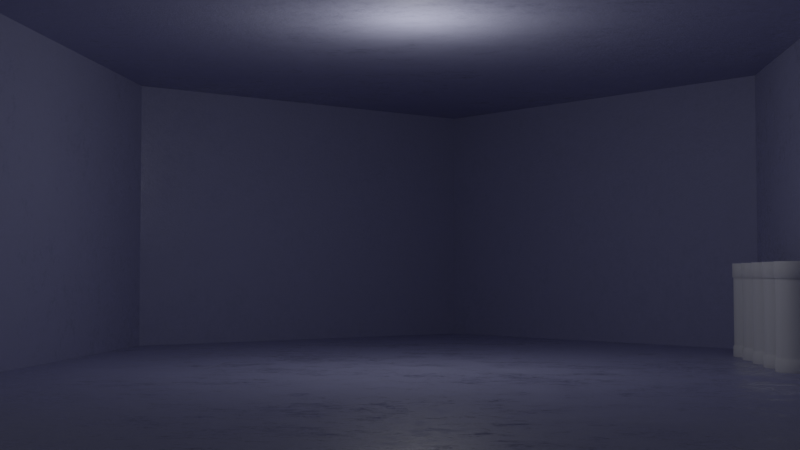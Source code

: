# Source: central_area.blend  (saved by Blender 3.1.7; exported with 4.5.12 LTS)
import bpy
from mathutils import Matrix  # noqa: F401  (used for matrix-valued properties, if any)

bpy.ops.wm.read_factory_settings(use_empty=True)
scene = bpy.context.scene
scene.name = 'Scene'

# ---- collections
col_collection = bpy.data.collections.new('Collection'); scene.collection.children.link(col_collection)

# ---- materials (node trees are filled in below, after node groups)
mat_grunge_metal = bpy.data.materials.new('grunge-metal')
mat_grunge_metal.use_transparent_shadow = False

# ---- material node trees
mat_grunge_metal.use_nodes = True; mat_grunge_metal.node_tree.nodes.clear()
_N = mat_grunge_metal.node_tree.nodes; _L = mat_grunge_metal.node_tree.links
n0 = _N.new('ShaderNodeBsdfPrincipled'); n0.name = 'Principled BSDF'; n0.location = (10, 300)
n0.distribution = 'GGX'
n0.subsurface_method = 'RANDOM_WALK_SKIN'
n0.inputs[0].default_value = (0.421, 0.4312, 0.6056, 1.0)
n0.inputs[3].default_value = 1.45
n0.inputs[27].default_value = (0.0, 0.0, 0.0, 1.0)
n0.inputs[28].default_value = 1.0
n1 = _N.new('ShaderNodeOutputMaterial'); n1.name = 'Material Output'; n1.location = (300, 300)
n2 = _N.new('ShaderNodeMapping'); n2.name = 'Mapping'; n2.location = (-862, 286)
n3 = _N.new('ShaderNodeTexCoord'); n3.name = 'Texture Coordinate'; n3.location = (-1154, 259)
n4 = _N.new('ShaderNodeTexNoise'); n4.name = 'Noise Texture'; n4.location = (-567, 234)
n4.inputs[3].default_value = 15.0
n4.inputs[4].default_value = 1.0
n5 = _N.new('ShaderNodeValToRGB'); n5.name = 'ColorRamp'; n5.location = (-385, 222)
while len(n5.color_ramp.elements) > 1: n5.color_ramp.elements.remove(n5.color_ramp.elements[-1])
n5.color_ramp.elements[0].position = 0.4273; n5.color_ramp.elements[0].color = (0.0, 0.0, 0.0, 1.0)
_e = n5.color_ramp.elements.new(0.5682); _e.color = (1.0, 1.0, 1.0, 1.0)
n6 = _N.new('ShaderNodeBump'); n6.name = 'Bump'; n6.location = (-174, -87)
n6.inputs[0].default_value = 0.1
n6.inputs[1].default_value = 1.0
n6.inputs[2].default_value = 1.0
_L.new(n0.outputs[0], n1.inputs[0])
_L.new(n4.outputs[0], n5.inputs[0])
_L.new(n5.outputs[0], n0.inputs[2])
_L.new(n3.outputs[2], n2.inputs[0])
_L.new(n2.outputs[0], n4.inputs[0])
_L.new(n5.outputs[0], n6.inputs[3])
_L.new(n6.outputs[0], n0.inputs[5])
n1.is_active_output = True

# ---- world
world_world = bpy.data.worlds.new('World'); scene.world = world_world
world_world.use_nodes = True; world_world.node_tree.nodes.clear()
_N = world_world.node_tree.nodes; _L = world_world.node_tree.links
n0 = _N.new('ShaderNodeOutputWorld'); n0.name = 'World Output'; n0.location = (300, 300)
n1 = _N.new('ShaderNodeBackground'); n1.name = 'Background'; n1.location = (10, 300)
n1.inputs[0].default_value = (0.05088, 0.05088, 0.05088, 1.0)
_L.new(n1.outputs[0], n0.inputs[0])
n0.is_active_output = True
world_world.color = (0.05088, 0.05088, 0.05088)
world_world.use_sun_shadow = False
world_world.sun_shadow_jitter_overblur = 0.0

# ---- cameras
cam_camera = bpy.data.cameras.new('Camera')
cam_camera.clip_end = 100.0
cam_camera.ortho_scale = 7.314

# ---- lights
light_light = bpy.data.lights.new('Light', 'POINT')
light_light.transmission_factor = 0.0
light_light.shadow_soft_size = 0.1
light_light.shadow_maximum_resolution = 0.006
light_light.use_absolute_resolution = True

# ---- meshes
me_cylinder = bpy.data.meshes.new('Cylinder')
me_cylinder.from_pydata([(0.0, 4.088, -1.0), (0.0, 4.088, 1.0), (1.732, 2.044, -1.0), (1.732, 2.044, 1.0), (1.732, -2.044, -1.0), (1.732, -2.044, 1.0), (-1.748e-07, -4.088, -1.0), (-1.748e-07, -4.088, 1.0), (-1.732, -2.044, -1.0), (-1.732, -2.044, 1.0), (-1.732, 2.044, -1.0), (-1.732, 2.044, 1.0), (0.866, 3.066, -1.0), (0.866, 3.066, 1.0), (0.866, -3.066, -1.0), (0.866, -3.066, 1.0), (-0.866, -3.066, -1.0), (-0.866, -3.066, 1.0), (-0.866, 3.066, -1.0), (-0.866, 3.066, 1.0), (0.0, 4.088, 0.0), (1.732, 2.044, 0.0), (1.732, -2.044, 0.0), (-1.732, -2.044, 0.0), (-1.732, 2.044, 0.0), (0.866, 3.066, 0.0), (-0.866, 3.066, 0.0), (0.433, 3.577, 1.0), (0.433, -3.577, -1.0), (0.433, 3.577, -1.0), (0.433, -3.577, 1.0), (0.433, 3.577, 0.0), (1.299, 2.555, -1.0), (1.299, -2.555, 1.0), (1.299, 2.555, 1.0), (1.299, -2.555, -1.0), (1.299, 2.555, 0.0), (-0.433, -3.577, 1.0), (-0.433, 3.577, -1.0), (-0.433, -3.577, -1.0), (-0.433, 3.577, 1.0), (-0.433, 3.577, 0.0), (-1.299, -2.555, -1.0), (-1.299, 2.555, 1.0), (-1.299, -2.555, 1.0), (-1.299, 2.555, -1.0), (-1.299, 2.555, 0.0)], [], [(36, 21, 3, 34), (21, 22, 5, 3), (27, 30, 7, 1), (23, 24, 11, 9), (41, 20, 1, 40), (45, 10, 8, 42), (35, 4, 2, 32), (43, 44, 9, 11), (28, 14, 12, 29), (34, 33, 15, 13), (31, 25, 13, 27), (40, 37, 17, 19), (38, 18, 16, 39), (46, 26, 19, 43), (45, 18, 26, 46), (29, 12, 25, 31), (38, 0, 20, 41), (8, 10, 24, 23), (2, 4, 22, 21), (32, 2, 21, 36), (0, 29, 31, 20), (20, 31, 27, 1), (6, 28, 29, 0), (13, 15, 30, 27), (12, 32, 36, 25), (3, 5, 33, 34), (14, 35, 32, 12), (25, 36, 34, 13), (18, 38, 41, 26), (0, 38, 39, 6), (1, 7, 37, 40), (26, 41, 40, 19), (10, 45, 46, 24), (24, 46, 43, 11), (19, 17, 44, 43), (18, 45, 42, 16)])
_uv = me_cylinder.uv_layers.new(name='UVMap')
_uv.uv.foreach_set('vector', [0.5863, 0.3516, 0.5863, 0.3021, 0.6602, 0.3021, 0.6602, 0.3516, 0.5863, 0.3021, 0.5863, 0.0001171, 0.6602, 0.0001171, 0.6602, 0.3021, 0.3522, 0.5663, 0.3522, 0.03786, 0.3842, 0.0001171, 0.3842, 0.6041, 0.5863, 0.9999, 0.5863, 0.6979, 0.6602, 0.6979, 0.6602, 0.9999, 0.5863, 0.5495, 0.5863, 0.5, 0.6602, 0.5, 0.6602, 0.5495, 0.03211, 0.4908, 0.0001171, 0.4531, 0.0001171, 0.1511, 0.03211, 0.1134, 0.224, 0.1134, 0.256, 0.1511, 0.256, 0.4531, 0.224, 0.4908, 0.4802, 0.4908, 0.4802, 0.1134, 0.5122, 0.1511, 0.5122, 0.4531, 0.1601, 0.03786, 0.192, 0.07561, 0.192, 0.5286, 0.1601, 0.5663, 0.2882, 0.4908, 0.2882, 0.1134, 0.3202, 0.07561, 0.3202, 0.5286, 0.5863, 0.4505, 0.5863, 0.401, 0.6602, 0.401, 0.6602, 0.4505, 0.4162, 0.5663, 0.4162, 0.03786, 0.4482, 0.07561, 0.4482, 0.5286, 0.09608, 0.5663, 0.06409, 0.5286, 0.06409, 0.07561, 0.09608, 0.03786, 0.5863, 0.6484, 0.5863, 0.599, 0.6602, 0.599, 0.6602, 0.6484, 0.5124, 0.6484, 0.5124, 0.599, 0.5863, 0.599, 0.5863, 0.6484, 0.5124, 0.4505, 0.5124, 0.401, 0.5863, 0.401, 0.5863, 0.4505, 0.5124, 0.5495, 0.5124, 0.5, 0.5863, 0.5, 0.5863, 0.5495, 0.5124, 0.9999, 0.5124, 0.6979, 0.5863, 0.6979, 0.5863, 0.9999, 0.5124, 0.3021, 0.5124, 0.0001171, 0.5863, 0.0001171, 0.5863, 0.3021, 0.5124, 0.3516, 0.5124, 0.3021, 0.5863, 0.3021, 0.5863, 0.3516, 0.5124, 0.5, 0.5124, 0.4505, 0.5863, 0.4505, 0.5863, 0.5, 0.5863, 0.5, 0.5863, 0.4505, 0.6602, 0.4505, 0.6602, 0.5, 0.1281, 0.0001171, 0.1601, 0.03786, 0.1601, 0.5663, 0.1281, 0.6041, 0.3202, 0.5286, 0.3202, 0.07561, 0.3522, 0.03786, 0.3522, 0.5663, 0.5124, 0.401, 0.5124, 0.3516, 0.5863, 0.3516, 0.5863, 0.401, 0.2563, 0.4531, 0.2563, 0.1511, 0.2882, 0.1134, 0.2882, 0.4908, 0.192, 0.07561, 0.224, 0.1134, 0.224, 0.4908, 0.192, 0.5286, 0.5863, 0.401, 0.5863, 0.3516, 0.6602, 0.3516, 0.6602, 0.401, 0.5124, 0.599, 0.5124, 0.5495, 0.5863, 0.5495, 0.5863, 0.599, 0.1281, 0.6041, 0.09608, 0.5663, 0.09608, 0.03786, 0.1281, 0.0001171, 0.3842, 0.6041, 0.3842, 0.0001171, 0.4162, 0.03786, 0.4162, 0.5663, 0.5863, 0.599, 0.5863, 0.5495, 0.6602, 0.5495, 0.6602, 0.599, 0.5124, 0.6979, 0.5124, 0.6484, 0.5863, 0.6484, 0.5863, 0.6979, 0.5863, 0.6979, 0.5863, 0.6484, 0.6602, 0.6484, 0.6602, 0.6979, 0.4482, 0.5286, 0.4482, 0.07561, 0.4802, 0.1134, 0.4802, 0.4908, 0.06409, 0.5286, 0.03211, 0.4908, 0.03211, 0.1134, 0.06409, 0.07561])
me_cylinder.materials.append(mat_grunge_metal)
me_cylinder.use_remesh_fix_poles = True
me_cylinder.use_remesh_preserve_attributes = False
me_cylinder.update()
me_cylinder_001 = bpy.data.meshes.new('Cylinder.001')
me_cylinder_001.from_pydata([(0.0, 0.5, 0.3569), (0.25, 0.433, 0.3569), (0.433, 0.25, 0.3569), (0.5, -2.186e-08, 0.3569), (0.433, -0.25, 0.3569), (0.25, -0.433, 0.3569), (-4.371e-08, -0.5, 0.3569), (-0.25, -0.433, 0.3569), (-0.433, -0.25, 0.3569), (-0.5, 5.962e-09, 0.3569), (-0.433, 0.25, 0.3569), (-0.25, 0.433, 0.3569), (0.25, 0.433, -0.3754), (0.433, 0.25, -0.3754), (0.5, -2.186e-08, -0.3754), (0.433, -0.25, -0.3754), (0.25, -0.433, -0.3754), (-4.371e-08, -0.5, -0.3754), (-0.25, -0.433, -0.3754), (-0.433, -0.25, -0.3754), (-0.5, 5.962e-09, -0.3754), (-0.433, 0.25, -0.3754), (-0.25, 0.433, -0.3754), (0.0, 0.5, -0.3754), (0.0, 0.5251, -0.5031), (0.2626, 0.4548, -0.5031), (0.4548, 0.2626, -0.5031), (0.5251, 1.015e-09, -0.5031), (0.4548, -0.2626, -0.5031), (0.2626, -0.4548, -0.5031), (-4.591e-08, -0.5251, -0.5031), (-0.2626, -0.4548, -0.5031), (-0.4548, -0.2626, -0.5031), (-0.5251, 3.023e-08, -0.5031), (-0.4548, 0.2626, -0.5031), (-0.2626, 0.4548, -0.5031), (0.2626, 0.4548, -0.3722), (0.4548, 0.2626, -0.3722), (0.5251, 1.015e-09, -0.3722), (0.4548, -0.2626, -0.3722), (0.2626, -0.4548, -0.3722), (-4.591e-08, -0.5251, -0.3722), (-0.2626, -0.4548, -0.3722), (-0.4548, -0.2626, -0.3722), (-0.5251, 3.023e-08, -0.3722), (-0.4548, 0.2626, -0.3722), (-0.2626, 0.4548, -0.3722), (0.0, 0.5251, -0.3722), (0.0, 0.525, 0.5036), (0.2625, 0.4547, 0.5036), (0.4547, 0.2625, 0.5036), (0.525, -4.679e-08, 0.5036), (0.4547, -0.2625, 0.5036), (0.2625, -0.4547, 0.5036), (-4.59e-08, -0.525, 0.5036), (-0.2625, -0.4547, 0.5036), (-0.4547, -0.2625, 0.5036), (-0.525, -1.758e-08, 0.5036), (-0.4547, 0.2625, 0.5036), (-0.2625, 0.4547, 0.5036), (0.0, 0.525, 0.3533), (0.2625, 0.4547, 0.3533), (0.4547, 0.2625, 0.3533), (0.525, -4.679e-08, 0.3533), (0.4547, -0.2625, 0.3533), (0.2625, -0.4547, 0.3533), (-4.59e-08, -0.525, 0.3533), (-0.2625, -0.4547, 0.3533), (-0.4547, -0.2625, 0.3533), (-0.525, -1.758e-08, 0.3533), (-0.4547, 0.2625, 0.3533), (-0.2625, 0.4547, 0.3533), (0.0, 0.5, 0.3277), (0.25, 0.433, 0.3277), (0.433, 0.25, 0.3277), (0.5, -2.186e-08, 0.3277), (0.433, -0.25, 0.3277), (0.25, -0.433, 0.3277), (-4.371e-08, -0.5, 0.3277), (-0.25, -0.433, 0.3277), (-0.433, -0.25, 0.3277), (-0.5, 5.962e-09, 0.3277), (-0.433, 0.25, 0.3277), (-0.25, 0.433, 0.3277), (0.25, 0.433, -0.352), (0.433, 0.25, -0.352), (0.5, -2.186e-08, -0.352), (0.433, -0.25, -0.352), (0.25, -0.433, -0.352), (-4.371e-08, -0.5, -0.352), (-0.25, -0.433, -0.352), (-0.433, -0.25, -0.352), (-0.5, 5.962e-09, -0.352), (-0.433, 0.25, -0.352), (-0.25, 0.433, -0.352), (0.0, 0.5, -0.352)], [], [(3, 2, 62, 63), (10, 9, 69, 70), (7, 6, 66, 67), (4, 3, 63, 64), (11, 10, 70, 71), (1, 0, 60, 61), (8, 7, 67, 68), (5, 4, 64, 65), (0, 11, 71, 60), (2, 1, 61, 62), (9, 8, 68, 69), (6, 5, 65, 66), (83, 11, 0, 72), (82, 10, 11, 83), (81, 9, 10, 82), (80, 8, 9, 81), (79, 7, 8, 80), (78, 6, 7, 79), (77, 5, 6, 78), (76, 4, 5, 77), (75, 3, 4, 76), (74, 2, 3, 75), (73, 1, 2, 74), (72, 0, 1, 73), (12, 13, 37, 36), (22, 23, 47, 46), (15, 16, 40, 39), (18, 19, 43, 42), (23, 12, 36, 47), (21, 22, 46, 45), (14, 15, 39, 38), (17, 18, 42, 41), (20, 21, 45, 44), (13, 14, 38, 37), (16, 17, 41, 40), (19, 20, 44, 43), (24, 25, 26, 27, 28, 29, 30, 31, 32, 33, 34, 35), (24, 47, 36, 25), (25, 36, 37, 26), (26, 37, 38, 27), (27, 38, 39, 28), (28, 39, 40, 29), (29, 40, 41, 30), (30, 41, 42, 31), (31, 42, 43, 32), (32, 43, 44, 33), (33, 44, 45, 34), (34, 45, 46, 35), (35, 46, 47, 24), (60, 48, 49, 61), (61, 49, 50, 62), (62, 50, 51, 63), (63, 51, 52, 64), (64, 52, 53, 65), (65, 53, 54, 66), (66, 54, 55, 67), (67, 55, 56, 68), (68, 56, 57, 69), (69, 57, 58, 70), (49, 48, 59, 58, 57, 56, 55, 54, 53, 52, 51, 50), (70, 58, 59, 71), (71, 59, 48, 60), (95, 72, 73, 84), (84, 73, 74, 85), (85, 74, 75, 86), (86, 75, 76, 87), (87, 76, 77, 88), (88, 77, 78, 89), (89, 78, 79, 90), (90, 79, 80, 91), (91, 80, 81, 92), (92, 81, 82, 93), (93, 82, 83, 94), (94, 83, 72, 95), (22, 94, 95, 23), (21, 93, 94, 22), (20, 92, 93, 21), (19, 91, 92, 20), (18, 90, 91, 19), (17, 89, 90, 18), (16, 88, 89, 17), (15, 87, 88, 16), (14, 86, 87, 15), (13, 85, 86, 14), (12, 84, 85, 13), (23, 95, 84, 12)])
me_cylinder_001.polygons.foreach_set('use_smooth', [True] * 86)
_uv = me_cylinder_001.uv_layers.new(name='UVMap')
_uv.uv.foreach_set('vector', [0.75, 0.9284, 0.8333, 0.9284, 0.8333, 0.9284, 0.75, 0.9284, 0.1667, 0.9284, 0.25, 0.9284, 0.25, 0.9284, 0.1667, 0.9284, 0.4167, 0.9284, 0.5, 0.9284, 0.5, 0.9284, 0.4167, 0.9284, 0.6667, 0.9284, 0.75, 0.9284, 0.75, 0.9284, 0.6667, 0.9284, 0.08333, 0.9284, 0.1667, 0.9284, 0.1667, 0.9284, 0.08333, 0.9284, 0.9167, 0.9284, 1.0, 0.9284, 1.0, 0.9284, 0.9167, 0.9284, 0.3333, 0.9284, 0.4167, 0.9284, 0.4167, 0.9284, 0.3333, 0.9284, 0.5833, 0.9284, 0.6667, 0.9284, 0.6667, 0.9284, 0.5833, 0.9284, 7.451e-08, 0.9284, 0.08333, 0.9284, 0.08333, 0.9284, 7.451e-08, 0.9284, 0.8333, 0.9284, 0.9167, 0.9284, 0.9167, 0.9284, 0.8333, 0.9284, 0.25, 0.9284, 0.3333, 0.9284, 0.3333, 0.9284, 0.25, 0.9284, 0.5, 0.9284, 0.5833, 0.9284, 0.5833, 0.9284, 0.5, 0.9284, 0.08333, 0.9139, 0.08333, 0.9284, 7.451e-08, 0.9284, 7.451e-08, 0.9139, 0.1667, 0.9139, 0.1667, 0.9284, 0.08333, 0.9284, 0.08333, 0.9139, 0.25, 0.9139, 0.25, 0.9284, 0.1667, 0.9284, 0.1667, 0.9139, 0.3333, 0.9139, 0.3333, 0.9284, 0.25, 0.9284, 0.25, 0.9139, 0.4167, 0.9139, 0.4167, 0.9284, 0.3333, 0.9284, 0.3333, 0.9139, 0.5, 0.9139, 0.5, 0.9284, 0.4167, 0.9284, 0.4167, 0.9139, 0.5833, 0.9139, 0.5833, 0.9284, 0.5, 0.9284, 0.5, 0.9139, 0.6667, 0.9139, 0.6667, 0.9284, 0.5833, 0.9284, 0.5833, 0.9139, 0.75, 0.9139, 0.75, 0.9284, 0.6667, 0.9284, 0.6667, 0.9139, 0.8333, 0.9139, 0.8333, 0.9284, 0.75, 0.9284, 0.75, 0.9139, 0.9167, 0.9139, 0.9167, 0.9284, 0.8333, 0.9284, 0.8333, 0.9139, 1.0, 0.9139, 1.0, 0.9284, 0.9167, 0.9284, 0.9167, 0.9139, 0.9167, 0.5623, 0.8333, 0.5623, 0.8333, 0.5623, 0.9167, 0.5623, 0.08333, 0.5623, 7.451e-08, 0.5623, 7.451e-08, 0.5623, 0.08333, 0.5623, 0.6667, 0.5623, 0.5833, 0.5623, 0.5833, 0.5623, 0.6667, 0.5623, 0.4167, 0.5623, 0.3333, 0.5623, 0.3333, 0.5623, 0.4167, 0.5623, 1.0, 0.5623, 0.9167, 0.5623, 0.9167, 0.5623, 1.0, 0.5623, 0.1667, 0.5623, 0.08333, 0.5623, 0.08333, 0.5623, 0.1667, 0.5623, 0.75, 0.5623, 0.6667, 0.5623, 0.6667, 0.5623, 0.75, 0.5623, 0.5, 0.5623, 0.4167, 0.5623, 0.4167, 0.5623, 0.5, 0.5623, 0.25, 0.5623, 0.1667, 0.5623, 0.1667, 0.5623, 0.25, 0.5623, 0.8333, 0.5623, 0.75, 0.5623, 0.75, 0.5623, 0.8333, 0.5623, 0.5833, 0.5623, 0.5, 0.5623, 0.5, 0.5623, 0.5833, 0.5623, 0.3333, 0.5623, 0.25, 0.5623, 0.25, 0.5623, 0.3333, 0.5623, 0.75, 0.49, 0.87, 0.4578, 0.9578, 0.37, 0.99, 0.25, 0.9578, 0.13, 0.87, 0.04215, 0.75, 0.01, 0.63, 0.04215, 0.5422, 0.13, 0.51, 0.25, 0.5422, 0.37, 0.63, 0.4578, 1.0, 0.5, 1.0, 0.5623, 0.9167, 0.5623, 0.9167, 0.5, 0.9167, 0.5, 0.9167, 0.5623, 0.8333, 0.5623, 0.8333, 0.5, 0.8333, 0.5, 0.8333, 0.5623, 0.75, 0.5623, 0.75, 0.5, 0.75, 0.5, 0.75, 0.5623, 0.6667, 0.5623, 0.6667, 0.5, 0.6667, 0.5, 0.6667, 0.5623, 0.5833, 0.5623, 0.5833, 0.5, 0.5833, 0.5, 0.5833, 0.5623, 0.5, 0.5623, 0.5, 0.5, 0.5, 0.5, 0.5, 0.5623, 0.4167, 0.5623, 0.4167, 0.5, 0.4167, 0.5, 0.4167, 0.5623, 0.3333, 0.5623, 0.3333, 0.5, 0.3333, 0.5, 0.3333, 0.5623, 0.25, 0.5623, 0.25, 0.5, 0.25, 0.5, 0.25, 0.5623, 0.1667, 0.5623, 0.1667, 0.5, 0.1667, 0.5, 0.1667, 0.5623, 0.08333, 0.5623, 0.08333, 0.5, 0.08333, 0.5, 0.08333, 0.5623, 7.451e-08, 0.5623, 7.451e-08, 0.5, 1.0, 0.9284, 1.0, 1.0, 0.9167, 1.0, 0.9167, 0.9284, 0.9167, 0.9284, 0.9167, 1.0, 0.8333, 1.0, 0.8333, 0.9284, 0.8333, 0.9284, 0.8333, 1.0, 0.75, 1.0, 0.75, 0.9284, 0.75, 0.9284, 0.75, 1.0, 0.6667, 1.0, 0.6667, 0.9284, 0.6667, 0.9284, 0.6667, 1.0, 0.5833, 1.0, 0.5833, 0.9284, 0.5833, 0.9284, 0.5833, 1.0, 0.5, 1.0, 0.5, 0.9284, 0.5, 0.9284, 0.5, 1.0, 0.4167, 1.0, 0.4167, 0.9284, 0.4167, 0.9284, 0.4167, 1.0, 0.3333, 1.0, 0.3333, 0.9284, 0.3333, 0.9284, 0.3333, 1.0, 0.25, 1.0, 0.25, 0.9284, 0.25, 0.9284, 0.25, 1.0, 0.1667, 1.0, 0.1667, 0.9284, 0.37, 0.4578, 0.25, 0.49, 0.13, 0.4578, 0.04215, 0.37, 0.01, 0.25, 0.04215, 0.13, 0.13, 0.04215, 0.25, 0.01, 0.37, 0.04215, 0.4578, 0.13, 0.49, 0.25, 0.4578, 0.37, 0.1667, 0.9284, 0.1667, 1.0, 0.08333, 1.0, 0.08333, 0.9284, 0.08333, 0.9284, 0.08333, 1.0, 7.451e-08, 1.0, 7.451e-08, 0.9284, 1.0, 0.574, 1.0, 0.9139, 0.9167, 0.9139, 0.9167, 0.574, 0.9167, 0.574, 0.9167, 0.9139, 0.8333, 0.9139, 0.8333, 0.574, 0.8333, 0.574, 0.8333, 0.9139, 0.75, 0.9139, 0.75, 0.574, 0.75, 0.574, 0.75, 0.9139, 0.6667, 0.9139, 0.6667, 0.574, 0.6667, 0.574, 0.6667, 0.9139, 0.5833, 0.9139, 0.5833, 0.574, 0.5833, 0.574, 0.5833, 0.9139, 0.5, 0.9139, 0.5, 0.574, 0.5, 0.574, 0.5, 0.9139, 0.4167, 0.9139, 0.4167, 0.574, 0.4167, 0.574, 0.4167, 0.9139, 0.3333, 0.9139, 0.3333, 0.574, 0.3333, 0.574, 0.3333, 0.9139, 0.25, 0.9139, 0.25, 0.574, 0.25, 0.574, 0.25, 0.9139, 0.1667, 0.9139, 0.1667, 0.574, 0.1667, 0.574, 0.1667, 0.9139, 0.08333, 0.9139, 0.08333, 0.574, 0.08333, 0.574, 0.08333, 0.9139, 7.451e-08, 0.9139, 7.451e-08, 0.574, 0.08333, 0.5623, 0.08333, 0.574, 7.451e-08, 0.574, 7.451e-08, 0.5623, 0.1667, 0.5623, 0.1667, 0.574, 0.08333, 0.574, 0.08333, 0.5623, 0.25, 0.5623, 0.25, 0.574, 0.1667, 0.574, 0.1667, 0.5623, 0.3333, 0.5623, 0.3333, 0.574, 0.25, 0.574, 0.25, 0.5623, 0.4167, 0.5623, 0.4167, 0.574, 0.3333, 0.574, 0.3333, 0.5623, 0.5, 0.5623, 0.5, 0.574, 0.4167, 0.574, 0.4167, 0.5623, 0.5833, 0.5623, 0.5833, 0.574, 0.5, 0.574, 0.5, 0.5623, 0.6667, 0.5623, 0.6667, 0.574, 0.5833, 0.574, 0.5833, 0.5623, 0.75, 0.5623, 0.75, 0.574, 0.6667, 0.574, 0.6667, 0.5623, 0.8333, 0.5623, 0.8333, 0.574, 0.75, 0.574, 0.75, 0.5623, 0.9167, 0.5623, 0.9167, 0.574, 0.8333, 0.574, 0.8333, 0.5623, 1.0, 0.5623, 1.0, 0.574, 0.9167, 0.574, 0.9167, 0.5623])
me_cylinder_001.use_remesh_fix_poles = True
me_cylinder_001.use_remesh_preserve_attributes = False
me_cylinder_001.update()

# ---- objects
ob_light = bpy.data.objects.new('Light', light_light)
ob_camera = bpy.data.objects.new('Camera', cam_camera)
ob_cylinder = bpy.data.objects.new('Cylinder', me_cylinder)
ob_cylinder_001 = bpy.data.objects.new('Cylinder.001', me_cylinder_001)

# ---- transforms, parenting, visibility, modifiers, constraints
ob_light.location = (0.0, 0.0, 0.5399)
ob_light.lock_rotations_4d = False
ob_light.empty_display_type = 'ARROWS'
ob_light.color = (0.0, 0.0, 0.0, 0.0)
ob_light.lineart.crease_threshold = 0.0
ob_camera.location = (0.5223, -6.246, -0.4609)
ob_camera.rotation_euler = (1.616, 2.218e-16, 0.09915)
ob_camera.lock_rotations_4d = False
ob_camera.empty_display_type = 'ARROWS'
ob_camera.color = (0.0, 0.0, 0.0, 0.0)
ob_camera.display_type = 'WIRE'
ob_camera.lineart.crease_threshold = 0.0
ob_cylinder.location = (0.0, 0.0, 0.0)
ob_cylinder.scale = (1.332, 1.0, 1.0)
ob_cylinder_001.location = (2.126, 1.35, -0.6972)
ob_cylinder_001.scale = (0.2537, 0.2537, 0.6248)
_m = ob_cylinder_001.modifiers.new('Array', 'ARRAY')
_m.count = 5
_m.relative_offset_displace = (0.0, -1.1, 0.0)

# ---- collection membership
col_collection.objects.link(ob_light)
col_collection.objects.link(ob_camera)
col_collection.objects.link(ob_cylinder)
col_collection.objects.link(ob_cylinder_001)

# ---- scene / render settings (as saved in the file)
scene.camera = ob_camera
scene.frame_start = 1; scene.frame_end = 250; scene.frame_set(1)
scene.render.engine = 'BLENDER_EEVEE_NEXT'
scene.cycles.sampling_pattern = 'TABULATED_SOBOL'
scene.cycles.use_light_tree = False
scene.eevee.use_gtao = True
scene.view_settings.view_transform = 'Filmic'
bpy.context.view_layer.update()
